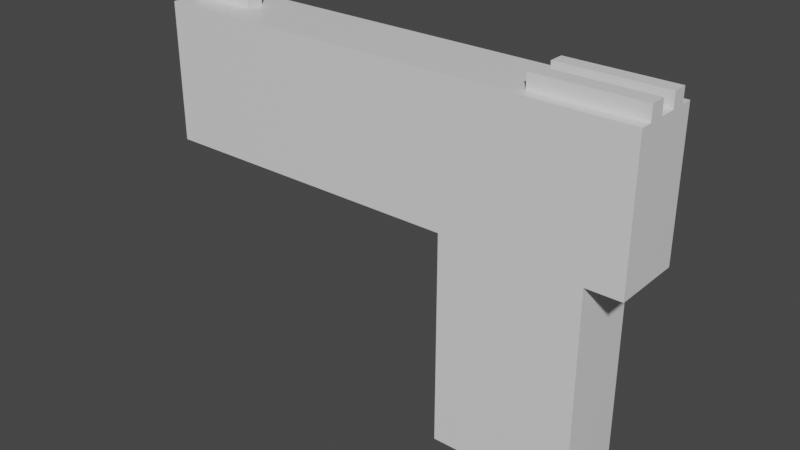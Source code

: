 # Source: glock.blend  (saved by Blender 2.81.16; exported with 4.5.12 LTS)
import bpy
from mathutils import Matrix  # noqa: F401  (used for matrix-valued properties, if any)

bpy.ops.wm.read_factory_settings(use_empty=True)
scene = bpy.context.scene
scene.name = 'Scene'

# ---- collections
col_collection = bpy.data.collections.new('Collection'); scene.collection.children.link(col_collection)

# ---- materials (node trees are filled in below, after node groups)
mat_material = bpy.data.materials.new('Material')
mat_material.alpha_threshold = 0.0
mat_material.use_transparent_shadow = False
mat_material.line_color = (0.0, 0.0, 0.0, 1.0)

# ---- material node trees
mat_material.use_nodes = True; mat_material.node_tree.nodes.clear()
_N = mat_material.node_tree.nodes; _L = mat_material.node_tree.links
n0 = _N.new('ShaderNodeOutputMaterial'); n0.name = 'Material Output'; n0.location = (300, 300)
n1 = _N.new('ShaderNodeBsdfPrincipled'); n1.name = 'Principled BSDF'; n1.location = (10, 300)
n1.distribution = 'GGX'
n1.subsurface_method = 'BURLEY'
n1.inputs[2].default_value = 0.4
n1.inputs[3].default_value = 1.45
n1.inputs[27].default_value = (0.0, 0.0, 0.0, 1.0)
n1.inputs[28].default_value = 1.0
_L.new(n1.outputs[0], n0.inputs[0])
n0.is_active_output = True

# ---- world
world_world = bpy.data.worlds.new('World'); scene.world = world_world
world_world.use_nodes = True; world_world.node_tree.nodes.clear()
_N = world_world.node_tree.nodes; _L = world_world.node_tree.links
n0 = _N.new('ShaderNodeOutputWorld'); n0.name = 'World Output'; n0.location = (300, 300)
n1 = _N.new('ShaderNodeBackground'); n1.name = 'Background'; n1.location = (10, 300)
n1.inputs[0].default_value = (0.05088, 0.05088, 0.05088, 1.0)
_L.new(n1.outputs[0], n0.inputs[0])
n0.is_active_output = True
world_world.color = (0.05088, 0.05088, 0.05088)
world_world.use_sun_shadow = False
world_world.sun_shadow_jitter_overblur = 0.0

# ---- meshes
me_cube = bpy.data.meshes.new('Cube')
me_cube.from_pydata([(1.0, 1.0, 1.0), (1.0, 1.0, -1.0), (1.0, -1.0, 1.0), (1.0, -1.0, -1.0), (-1.0, 1.0, 1.0), (-1.0, 1.0, -1.0), (-1.0, -1.0, 1.0), (-1.0, -1.0, -1.0), (1.0, -1.0, 5.001), (-1.0, -1.0, 5.001), (1.0, 1.0, 5.001), (-1.0, 1.0, 5.001), (1.0, -1.0, 3.017), (-1.0, -1.0, 3.017), (-1.0, 1.0, 3.017), (1.0, 1.0, 3.017), (1.0, -1.0, 6.961), (-1.0, -1.0, 6.961), (1.0, 1.0, 6.961), (-1.0, 1.0, 6.961), (-1.0, -1.0, 5.001), (-1.0, 1.0, 5.001), (-1.0, -1.0, 3.017), (-1.0, 1.0, 3.017), (1.0, -1.0, 6.961), (-1.0, -1.0, 6.961), (1.0, 1.0, 6.961), (-1.0, 1.0, 6.961), (-9.936, -1.0, 5.001), (-9.936, 1.0, 5.001), (-9.936, -1.0, 3.017), (-9.936, 1.0, 3.017), (-7.936, -1.0, 6.961), (-9.936, -1.0, 6.961), (-7.936, 1.0, 6.961), (-9.936, 1.0, 6.961), (1.0, 1.0, -1.0), (1.0, -1.0, -1.0), (-1.0, 1.0, -2.998), (-1.0, -1.0, -2.998), (1.0, 1.0, -2.998), (1.0, -1.0, -2.998), (1.0, 1.0, 5.001), (1.0, -1.0, 5.001), (1.0, -1.0, 3.017), (1.0, 1.0, 3.017), (1.0, 1.0, 6.961), (1.0, -1.0, 6.961), (-1.0, 1.0, -2.998), (-1.0, -1.0, -2.998), (1.0, 1.0, -2.998), (1.0, -1.0, -2.998), (1.0, 1.0, 5.001), (1.0, -1.0, 5.001), (1.0, -1.0, 3.017), (1.0, 1.0, 3.017), (1.0, 1.0, 6.961), (1.0, -1.0, 6.961), (-1.0, 1.0, -2.998), (-1.0, -1.0, -2.998), (1.0, 1.0, -2.998), (1.0, -1.0, -2.998), (3.946, 1.0, 5.001), (3.946, -1.0, 5.001), (3.946, -1.0, 3.017), (3.946, 1.0, 3.017), (3.946, 1.0, 6.961), (3.946, -1.0, 6.961), (2.964, 1.0, 1.0), (2.964, 1.0, -1.0), (2.964, -1.0, 1.0), (2.964, -1.0, -1.0), (2.964, -1.0, 3.017), (2.964, 1.0, 3.017), (2.964, -1.0, -2.998), (2.964, 1.0, -2.998), (-1.0, -0.6552, -1.0), (-1.0, -0.6552, 1.0), (1.0, -0.6552, 3.017), (-1.0, -0.6552, 3.017), (1.0, -0.6552, 6.961), (-1.0, -0.6552, 3.017), (1.0, -0.6552, 6.961), (-9.936, -0.6552, 5.001), (-9.936, -0.6552, 3.017), (-7.936, -0.6552, 6.961), (-9.936, -0.6552, 6.961), (-1.0, -0.6552, -2.998), (1.0, -0.6552, -2.998), (1.0, -0.6552, 3.017), (1.0, -0.6552, 6.961), (-1.0, -0.6552, -2.998), (1.0, -0.6552, -2.998), (1.0, -0.6552, 3.017), (1.0, -0.6552, 6.961), (-1.0, -0.6552, -2.998), (1.0, -0.6552, -2.998), (3.946, -0.6552, 5.001), (3.946, -0.6552, 3.017), (3.946, -0.6552, 6.961), (2.964, -0.6552, 1.0), (2.964, -0.6552, -1.0), (2.964, -0.6552, 3.017), (2.964, -0.6552, -2.998), (-1.0, -0.2069, 1.0), (-1.0, -0.2069, 3.017), (-1.0, -0.2069, 3.017), (-9.936, -0.2069, 5.001), (-9.936, -0.2069, 3.017), (-9.936, -0.2069, 6.961), (1.0, -0.2069, -2.998), (1.0, -0.2069, -2.998), (1.0, -0.2069, -2.998), (2.964, -0.2069, -1.0), (2.964, -0.2069, -2.998), (-1.0, -0.2069, -1.0), (1.0, -0.2069, 3.017), (1.0, -0.2069, 6.961), (1.0, -0.2069, 6.961), (-7.936, -0.2069, 6.961), (-1.0, -0.2069, -2.998), (1.0, -0.2069, 3.017), (1.0, -0.2069, 6.961), (-1.0, -0.2069, -2.998), (1.0, -0.2069, 3.017), (1.0, -0.2069, 6.961), (-1.0, -0.2069, -2.998), (3.946, -0.2069, 5.001), (3.946, -0.2069, 3.017), (3.946, -0.2069, 6.961), (2.964, -0.2069, 1.0), (2.964, -0.2069, 3.017), (-1.0, 0.6805, 1.0), (-1.0, 0.6805, 3.017), (-1.0, 0.6805, 3.017), (-9.936, 0.6805, 5.001), (-9.936, 0.6805, 3.017), (-9.936, 0.6805, 6.961), (1.0, 0.6805, -2.998), (1.0, 0.6805, -2.998), (1.0, 0.6805, -2.998), (2.964, 0.6805, -1.0), (2.964, 0.6805, -2.998), (-1.0, 0.6805, -1.0), (1.0, 0.6805, 3.017), (1.0, 0.6805, 6.961), (1.0, 0.6805, 6.961), (-7.936, 0.6805, 6.961), (-1.0, 0.6805, -2.998), (1.0, 0.6805, 3.017), (1.0, 0.6805, 6.961), (-1.0, 0.6805, -2.998), (1.0, 0.6805, 3.017), (1.0, 0.6805, 6.961), (-1.0, 0.6805, -2.998), (3.946, 0.6805, 5.001), (3.946, 0.6805, 3.017), (3.946, 0.6805, 6.961), (2.964, 0.6805, 1.0), (2.964, 0.6805, 3.017), (-1.0, 0.2709, -1.0), (1.0, 0.2709, 3.017), (1.0, 0.2709, 6.961), (1.0, 0.2709, 6.961), (-7.936, 0.2709, 6.961), (-1.0, 0.2709, -2.998), (1.0, 0.2709, 3.017), (1.0, 0.2709, 6.961), (-1.0, 0.2709, -2.998), (1.0, 0.2709, 3.017), (1.0, 0.2709, 6.961), (-1.0, 0.2709, -2.998), (3.946, 0.2709, 5.001), (3.946, 0.2709, 3.017), (3.946, 0.2709, 6.961), (2.964, 0.2709, 1.0), (2.964, 0.2709, 3.017), (-1.0, 0.2709, 1.0), (-1.0, 0.2709, 3.017), (-1.0, 0.2709, 3.017), (-9.936, 0.2709, 5.001), (-9.936, 0.2709, 3.017), (-9.936, 0.2709, 6.961), (1.0, 0.2709, -2.998), (1.0, 0.2709, -2.998), (1.0, 0.2709, -2.998), (2.964, 0.2709, -1.0), (2.964, 0.2709, -2.998), (1.0, -0.2069, 7.367), (1.0, -0.6552, 7.367), (3.946, -0.2069, 7.367), (3.946, -0.6552, 7.367), (-7.936, 0.2709, 7.367), (-7.936, -0.2069, 7.367), (-9.936, -0.2069, 7.367), (1.0, 0.6805, 7.367), (3.946, 0.6805, 7.367), (1.0, 0.2709, 7.367), (3.946, 0.2709, 7.367), (-9.936, 0.2709, 7.367)], [(37, 36)], [(13, 12, 8, 9), (3, 2, 6, 7), (143, 132, 4, 5), (143, 5, 38, 148), (1, 0, 68, 69), (5, 4, 0, 1), (10, 11, 19, 18), (9, 17, 25, 20), (88, 41, 51, 92), (15, 14, 11, 10), (0, 4, 14, 15), (2, 3, 71, 70), (77, 6, 13, 79), (6, 2, 12, 13), (79, 13, 22, 81), (16, 8, 43, 47), (17, 16, 24, 25), (9, 8, 16, 17), (27, 21, 29, 35), (22, 20, 28, 30), (81, 22, 30, 84), (11, 14, 23, 21), (18, 19, 27, 26), (145, 18, 26, 146), (19, 11, 21, 27), (13, 9, 20, 22), (84, 30, 28, 83), (85, 86, 33, 32), (83, 28, 33, 86), (25, 24, 32, 33), (21, 23, 31, 29), (20, 25, 33, 28), (26, 27, 35, 34), (146, 26, 34, 147), (41, 39, 49, 51), (138, 40, 75, 142), (5, 1, 40, 38), (3, 7, 39, 41), (42, 46, 56, 52), (48, 50, 60, 58), (43, 44, 54, 53), (148, 38, 48, 151), (144, 15, 45, 149), (80, 16, 47, 90), (15, 10, 42, 45), (38, 40, 50, 48), (8, 12, 44, 43), (10, 18, 46, 42), (94, 57, 67, 99), (57, 53, 63, 67), (95, 96, 61, 59), (45, 42, 52, 55), (51, 49, 59, 61), (47, 43, 53, 57), (149, 45, 55, 152), (92, 51, 61, 96), (151, 48, 58, 154), (90, 47, 57, 94), (156, 65, 62, 155), (155, 62, 66, 157), (55, 52, 62, 65), (52, 56, 66, 62), (152, 55, 65, 156), (53, 54, 64, 63), (101, 100, 70, 71), (158, 68, 73, 159), (101, 71, 74, 103), (3, 41, 74, 71), (12, 2, 70, 72), (78, 12, 72, 102), (0, 15, 73, 68), (40, 1, 69, 75), (116, 78, 102, 131), (113, 101, 103, 114), (70, 100, 102, 72), (113, 130, 100, 101), (54, 93, 98, 64), (63, 97, 99, 67), (64, 98, 97, 63), (122, 90, 94, 125), (49, 91, 95, 59), (111, 92, 96, 112), (44, 89, 93, 54), (126, 112, 96, 95), (153, 170, 197, 195), (117, 80, 90, 122), (12, 78, 89, 44), (39, 87, 91, 49), (41, 88, 103, 74), (24, 82, 85, 32), (107, 83, 86, 109), (119, 109, 86, 85), (108, 84, 83, 107), (16, 80, 82, 24), (106, 81, 84, 108), (105, 79, 81, 106), (104, 77, 79, 105), (110, 88, 92, 111), (7, 76, 87, 39), (7, 6, 77, 76), (183, 110, 111, 184), (177, 104, 105, 178), (178, 105, 106, 179), (179, 106, 108, 181), (181, 108, 107, 180), (125, 94, 189, 188), (180, 107, 109, 182), (162, 117, 122, 167), (170, 125, 129, 174), (171, 185, 112, 126), (184, 111, 112, 185), (167, 122, 125, 170), (186, 175, 130, 113), (186, 113, 114, 187), (161, 116, 131, 176), (100, 130, 131, 102), (93, 124, 128, 98), (97, 127, 129, 99), (98, 128, 127, 97), (91, 123, 126, 95), (89, 121, 124, 93), (78, 116, 121, 89), (87, 120, 123, 91), (88, 110, 114, 103), (82, 118, 119, 85), (80, 117, 118, 82), (76, 115, 120, 87), (76, 77, 104, 115), (15, 144, 159, 73), (69, 141, 142, 75), (69, 68, 158, 141), (46, 150, 153, 56), (50, 139, 140, 60), (58, 60, 140, 154), (56, 153, 157, 66), (18, 145, 150, 46), (29, 135, 137, 35), (34, 35, 137, 147), (31, 136, 135, 29), (23, 134, 136, 31), (14, 133, 134, 23), (4, 132, 133, 14), (40, 138, 139, 50), (175, 158, 159, 176), (169, 152, 156, 173), (172, 155, 157, 174), (173, 156, 155, 172), (168, 151, 154, 171), (166, 149, 152, 169), (161, 144, 149, 166), (165, 148, 151, 168), (183, 138, 142, 187), (163, 146, 147, 164), (162, 145, 146, 163), (160, 143, 148, 165), (160, 177, 132, 143), (115, 104, 177, 160), (115, 160, 165, 120), (117, 162, 163, 118), (118, 163, 164, 119), (110, 183, 187, 114), (120, 165, 168, 123), (116, 161, 166, 121), (121, 166, 169, 124), (123, 168, 171, 126), (128, 173, 172, 127), (127, 172, 174, 129), (124, 169, 173, 128), (130, 175, 176, 131), (144, 161, 176, 159), (141, 186, 187, 142), (141, 158, 175, 186), (150, 167, 170, 153), (139, 184, 185, 140), (154, 140, 185, 171), (170, 174, 198, 197), (145, 162, 167, 150), (135, 180, 182, 137), (147, 137, 182, 164), (136, 181, 180, 135), (134, 179, 181, 136), (133, 178, 179, 134), (132, 177, 178, 133), (138, 183, 184, 139), (188, 189, 191, 190), (192, 199, 194, 193), (195, 197, 198, 196), (174, 157, 196, 198), (99, 129, 190, 191), (94, 99, 191, 189), (182, 109, 194, 199), (119, 164, 192, 193), (157, 153, 195, 196), (129, 125, 188, 190), (164, 182, 199, 192), (109, 119, 193, 194)])
_uv = me_cube.uv_layers.new(name='UVMap')
_uv.uv.foreach_set('vector', [0.625, 1.0, 0.625, 0.75, 0.625, 0.75, 0.625, 1.0, 0.375, 0.75, 0.625, 0.75, 0.625, 1.0, 0.375, 1.0, 0.375, 0.2101, 0.625, 0.2101, 0.625, 0.25, 0.375, 0.25, 0.375, 0.2101, 0.375, 0.25, 0.375, 0.25, 0.375, 0.2101, 0.375, 0.5, 0.625, 0.5, 0.625, 0.5, 0.375, 0.5, 0.375, 0.25, 0.625, 0.25, 0.625, 0.5, 0.375, 0.5, 0.625, 0.5, 0.625, 0.25, 0.625, 0.25, 0.625, 0.5, 0.625, 1.0, 0.625, 1.0, 0.625, 1.0, 0.625, 1.0, 0.375, 0.7069, 0.375, 0.75, 0.375, 0.75, 0.1875, 0.3534, 0.625, 0.5, 0.625, 0.25, 0.625, 0.25, 0.625, 0.5, 0.625, 0.5, 0.625, 0.25, 0.625, 0.25, 0.625, 0.5, 0.625, 0.75, 0.375, 0.75, 0.375, 0.75, 0.625, 0.75, 0.625, 0.0431, 0.625, 0.0, 0.625, 0.0, 0.625, 0.0431, 0.625, 1.0, 0.625, 0.75, 0.625, 0.75, 0.625, 1.0, 0.625, 0.0431, 0.625, 0.0, 0.625, 0.0, 0.625, 0.0431, 0.625, 0.75, 0.625, 0.75, 0.625, 0.75, 0.625, 0.75, 0.625, 1.0, 0.625, 0.75, 0.625, 0.75, 0.625, 1.0, 0.625, 1.0, 0.625, 0.75, 0.625, 0.75, 0.625, 1.0, 0.625, 0.25, 0.625, 0.25, 0.625, 0.25, 0.625, 0.25, 0.625, 1.0, 0.625, 1.0, 0.625, 1.0, 0.625, 1.0, 0.625, 0.0431, 0.625, 0.0, 0.625, 0.0, 0.625, 0.0431, 0.625, 0.25, 0.625, 0.25, 0.625, 0.25, 0.625, 0.25, 0.625, 0.5, 0.625, 0.25, 0.625, 0.25, 0.625, 0.5, 0.2561, 0.2098, 0.625, 0.5, 0.625, 0.5, 0.625, 0.5399, 0.625, 0.25, 0.625, 0.25, 0.625, 0.25, 0.625, 0.25, 0.625, 1.0, 0.625, 1.0, 0.625, 1.0, 0.625, 1.0, 0.625, 0.0431, 0.625, 0.0, 0.625, 0.0, 0.625, 0.0431, 0.625, 0.7069, 0.875, 0.7069, 0.875, 0.75, 0.625, 0.75, 0.625, 0.0431, 0.625, 0.0, 0.625, 0.0, 0.625, 0.0431, 0.625, 1.0, 0.625, 0.75, 0.625, 0.75, 0.625, 1.0, 0.625, 0.25, 0.625, 0.25, 0.625, 0.25, 0.625, 0.25, 0.625, 1.0, 0.625, 1.0, 0.625, 1.0, 0.625, 1.0, 0.625, 0.5, 0.625, 0.25, 0.625, 0.25, 0.625, 0.5, 0.625, 0.5399, 0.625, 0.5, 0.625, 0.5, 0.625, 0.5399, 0.375, 0.75, 0.375, 1.0, 0.375, 1.0, 0.375, 0.75, 0.375, 0.5399, 0.375, 0.5, 0.375, 0.5, 0.375, 0.5399, 0.375, 0.25, 0.375, 0.5, 0.375, 0.5, 0.375, 0.25, 0.375, 0.75, 0.375, 1.0, 0.375, 1.0, 0.375, 0.75, 0.625, 0.5, 0.625, 0.5, 0.625, 0.5, 0.625, 0.5, 0.375, 0.25, 0.375, 0.5, 0.375, 0.5, 0.375, 0.25, 0.625, 0.75, 0.625, 0.75, 0.625, 0.75, 0.625, 0.75, 0.375, 0.2101, 0.375, 0.25, 0.375, 0.25, 0.1728, 0.1015, 0.625, 0.5399, 0.625, 0.5, 0.625, 0.5, 0.2881, 0.2442, 0.3125, 0.3534, 0.625, 0.75, 0.625, 0.75, 0.3125, 0.3534, 0.625, 0.5, 0.625, 0.5, 0.625, 0.5, 0.625, 0.5, 0.375, 0.25, 0.375, 0.5, 0.375, 0.5, 0.375, 0.25, 0.625, 0.75, 0.625, 0.75, 0.625, 0.75, 0.625, 0.75, 0.625, 0.5, 0.625, 0.5, 0.625, 0.5, 0.625, 0.5, 0.625, 0.7069, 0.625, 0.75, 0.625, 0.75, 0.625, 0.7069, 0.625, 0.75, 0.625, 0.75, 0.625, 0.75, 0.625, 0.75, 0.125, 0.7069, 0.375, 0.7069, 0.375, 0.75, 0.125, 0.75, 0.625, 0.5, 0.625, 0.5, 0.625, 0.5, 0.625, 0.5, 0.375, 0.75, 0.375, 1.0, 0.375, 1.0, 0.375, 0.75, 0.625, 0.75, 0.625, 0.75, 0.625, 0.75, 0.625, 0.75, 0.2881, 0.2442, 0.625, 0.5, 0.625, 0.5, 0.625, 0.5399, 0.1875, 0.3534, 0.375, 0.75, 0.375, 0.75, 0.375, 0.7069, 0.1728, 0.1015, 0.375, 0.25, 0.375, 0.25, 0.1582, 0.09795, 0.3125, 0.3534, 0.625, 0.75, 0.625, 0.75, 0.625, 0.7069, 0.625, 0.5399, 0.625, 0.5, 0.625, 0.5, 0.625, 0.5399, 0.625, 0.5399, 0.625, 0.5, 0.625, 0.5, 0.625, 0.5399, 0.625, 0.5, 0.625, 0.5, 0.625, 0.5, 0.625, 0.5, 0.625, 0.5, 0.625, 0.5, 0.625, 0.5, 0.625, 0.5, 0.625, 0.5399, 0.625, 0.5, 0.625, 0.5, 0.625, 0.5399, 0.625, 0.75, 0.625, 0.75, 0.625, 0.75, 0.625, 0.75, 0.375, 0.7069, 0.625, 0.7069, 0.625, 0.75, 0.375, 0.75, 0.625, 0.5399, 0.625, 0.5, 0.625, 0.5, 0.625, 0.5399, 0.375, 0.7069, 0.375, 0.75, 0.375, 0.75, 0.375, 0.7069, 0.375, 0.75, 0.375, 0.75, 0.375, 0.75, 0.375, 0.75, 0.625, 0.75, 0.625, 0.75, 0.625, 0.75, 0.625, 0.75, 0.625, 0.7069, 0.625, 0.75, 0.625, 0.75, 0.625, 0.7069, 0.625, 0.5, 0.625, 0.5, 0.625, 0.5, 0.625, 0.5, 0.375, 0.5, 0.375, 0.5, 0.375, 0.5, 0.375, 0.5, 0.625, 0.6509, 0.625, 0.7069, 0.625, 0.7069, 0.625, 0.6509, 0.375, 0.6509, 0.375, 0.7069, 0.375, 0.7069, 0.375, 0.6509, 0.625, 0.75, 0.625, 0.7069, 0.625, 0.7069, 0.625, 0.75, 0.375, 0.6509, 0.625, 0.6509, 0.625, 0.7069, 0.375, 0.7069, 0.625, 0.75, 0.625, 0.7069, 0.625, 0.7069, 0.625, 0.75, 0.625, 0.75, 0.625, 0.7069, 0.625, 0.7069, 0.625, 0.75, 0.625, 0.75, 0.625, 0.7069, 0.625, 0.7069, 0.625, 0.75, 0.1986, 0.1966, 0.3125, 0.3534, 0.625, 0.7069, 0.625, 0.6509, 0.375, 0.0, 0.1875, 0.02155, 0.1875, 0.02155, 0.375, 0.0, 0.1533, 0.261, 0.1875, 0.3534, 0.375, 0.7069, 0.375, 0.6509, 0.625, 0.75, 0.3125, 0.3534, 0.625, 0.7069, 0.625, 0.75, 0.125, 0.6509, 0.375, 0.6509, 0.375, 0.7069, 0.125, 0.7069, 0.625, 0.5399, 0.625, 0.5911, 0.625, 0.5911, 0.625, 0.5399, 0.1986, 0.1966, 0.3125, 0.3534, 0.3125, 0.3534, 0.1986, 0.1966, 0.625, 0.75, 0.625, 0.7069, 0.3125, 0.3534, 0.625, 0.75, 0.375, 0.0, 0.375, 0.0431, 0.1875, 0.02155, 0.375, 0.0, 0.375, 0.75, 0.375, 0.7069, 0.375, 0.7069, 0.375, 0.75, 0.625, 0.75, 0.625, 0.7069, 0.625, 0.7069, 0.625, 0.75, 0.625, 0.09914, 0.625, 0.0431, 0.625, 0.0431, 0.625, 0.09914, 0.625, 0.6509, 0.875, 0.6509, 0.875, 0.7069, 0.625, 0.7069, 0.625, 0.09914, 0.625, 0.0431, 0.625, 0.0431, 0.625, 0.09914, 0.625, 0.75, 0.3125, 0.3534, 0.625, 0.7069, 0.625, 0.75, 0.625, 0.09914, 0.625, 0.0431, 0.625, 0.0431, 0.625, 0.09914, 0.625, 0.09914, 0.625, 0.0431, 0.625, 0.0431, 0.625, 0.09914, 0.625, 0.09914, 0.625, 0.0431, 0.625, 0.0431, 0.625, 0.09914, 0.375, 0.6509, 0.375, 0.7069, 0.1875, 0.3534, 0.1533, 0.261, 0.375, 0.0, 0.375, 0.0431, 0.375, 0.0431, 0.375, 0.0, 0.375, 0.0, 0.625, 0.0, 0.625, 0.0431, 0.375, 0.0431, 0.375, 0.5911, 0.375, 0.6509, 0.1533, 0.261, 0.1347, 0.2108, 0.625, 0.1589, 0.625, 0.09914, 0.625, 0.09914, 0.625, 0.1589, 0.625, 0.1589, 0.625, 0.09914, 0.625, 0.09914, 0.625, 0.1589, 0.625, 0.1589, 0.625, 0.09914, 0.625, 0.09914, 0.625, 0.1589, 0.625, 0.1589, 0.625, 0.09914, 0.625, 0.09914, 0.625, 0.1589, 0.625, 0.6509, 0.625, 0.7069, 0.625, 0.7069, 0.625, 0.6509, 0.625, 0.1589, 0.625, 0.09914, 0.625, 0.09914, 0.625, 0.1589, 0.1148, 0.1019, 0.1986, 0.1966, 0.1986, 0.1966, 0.1148, 0.1019, 0.625, 0.5911, 0.625, 0.6509, 0.625, 0.6509, 0.625, 0.5911, 0.125, 0.5911, 0.375, 0.5911, 0.375, 0.6509, 0.125, 0.6509, 0.1347, 0.2108, 0.1533, 0.261, 0.375, 0.6509, 0.375, 0.5911, 0.1148, 0.1019, 0.1986, 0.1966, 0.625, 0.6509, 0.625, 0.5911, 0.375, 0.5911, 0.625, 0.5911, 0.625, 0.6509, 0.375, 0.6509, 0.375, 0.5911, 0.375, 0.6509, 0.375, 0.6509, 0.375, 0.5911, 0.625, 0.5911, 0.625, 0.6509, 0.625, 0.6509, 0.625, 0.5911, 0.625, 0.7069, 0.625, 0.6509, 0.625, 0.6509, 0.625, 0.7069, 0.625, 0.7069, 0.625, 0.6509, 0.625, 0.6509, 0.625, 0.7069, 0.625, 0.7069, 0.625, 0.6509, 0.625, 0.6509, 0.625, 0.7069, 0.625, 0.7069, 0.625, 0.6509, 0.625, 0.6509, 0.625, 0.7069, 0.1875, 0.02155, 0.1533, 0.04564, 0.1191, 0.04171, 0.1875, 0.02155, 0.3125, 0.3534, 0.2555, 0.261, 0.625, 0.6509, 0.625, 0.7069, 0.625, 0.7069, 0.625, 0.6509, 0.2555, 0.261, 0.3125, 0.3534, 0.375, 0.0431, 0.375, 0.09914, 0.1533, 0.04564, 0.1875, 0.02155, 0.375, 0.7069, 0.375, 0.6509, 0.375, 0.6509, 0.375, 0.7069, 0.625, 0.7069, 0.625, 0.6509, 0.625, 0.6509, 0.625, 0.7069, 0.3125, 0.3534, 0.1986, 0.1966, 0.625, 0.6509, 0.625, 0.7069, 0.375, 0.0431, 0.375, 0.09914, 0.375, 0.09914, 0.375, 0.0431, 0.375, 0.0431, 0.625, 0.0431, 0.625, 0.09914, 0.375, 0.09914, 0.625, 0.5, 0.625, 0.5399, 0.625, 0.5399, 0.625, 0.5, 0.375, 0.5, 0.375, 0.5399, 0.375, 0.5399, 0.375, 0.5, 0.375, 0.5, 0.625, 0.5, 0.625, 0.5399, 0.375, 0.5399, 0.625, 0.5, 0.2561, 0.2098, 0.625, 0.5399, 0.625, 0.5, 0.375, 0.5, 0.1728, 0.2442, 0.375, 0.5399, 0.375, 0.5, 0.125, 0.5, 0.375, 0.5, 0.375, 0.5399, 0.125, 0.5399, 0.625, 0.5, 0.625, 0.5399, 0.625, 0.5399, 0.625, 0.5, 0.625, 0.5, 0.2561, 0.2098, 0.2561, 0.2098, 0.625, 0.5, 0.625, 0.25, 0.625, 0.2101, 0.625, 0.2101, 0.625, 0.25, 0.625, 0.5, 0.875, 0.5, 0.875, 0.5399, 0.625, 0.5399, 0.625, 0.25, 0.625, 0.2101, 0.625, 0.2101, 0.625, 0.25, 0.625, 0.25, 0.625, 0.2101, 0.625, 0.2101, 0.625, 0.25, 0.625, 0.25, 0.625, 0.2101, 0.625, 0.2101, 0.625, 0.25, 0.625, 0.25, 0.625, 0.2101, 0.625, 0.2101, 0.625, 0.25, 0.375, 0.5, 0.375, 0.5399, 0.1728, 0.2442, 0.375, 0.5, 0.625, 0.5911, 0.625, 0.5399, 0.625, 0.5399, 0.625, 0.5911, 0.625, 0.5911, 0.625, 0.5399, 0.625, 0.5399, 0.625, 0.5911, 0.625, 0.5911, 0.625, 0.5399, 0.625, 0.5399, 0.625, 0.5911, 0.625, 0.5911, 0.625, 0.5399, 0.625, 0.5399, 0.625, 0.5911, 0.1347, 0.05865, 0.1728, 0.1015, 0.1582, 0.09795, 0.08191, 0.03786, 0.2245, 0.2108, 0.2881, 0.2442, 0.625, 0.5399, 0.625, 0.5911, 0.625, 0.5911, 0.625, 0.5399, 0.2881, 0.2442, 0.2245, 0.2108, 0.375, 0.1589, 0.375, 0.2101, 0.1728, 0.1015, 0.1347, 0.05865, 0.375, 0.5911, 0.375, 0.5399, 0.375, 0.5399, 0.375, 0.5911, 0.625, 0.5911, 0.625, 0.5399, 0.625, 0.5399, 0.625, 0.5911, 0.1148, 0.1019, 0.2561, 0.2098, 0.625, 0.5399, 0.625, 0.5911, 0.375, 0.1589, 0.375, 0.2101, 0.375, 0.2101, 0.375, 0.1589, 0.375, 0.1589, 0.625, 0.1589, 0.625, 0.2101, 0.375, 0.2101, 0.375, 0.09914, 0.625, 0.09914, 0.625, 0.1589, 0.375, 0.1589, 0.375, 0.09914, 0.375, 0.1589, 0.375, 0.1589, 0.375, 0.09914, 0.1986, 0.1966, 0.1148, 0.1019, 0.625, 0.5911, 0.625, 0.6509, 0.625, 0.6509, 0.625, 0.5911, 0.625, 0.5911, 0.625, 0.6509, 0.375, 0.6509, 0.375, 0.5911, 0.375, 0.5911, 0.375, 0.6509, 0.375, 0.09914, 0.375, 0.1589, 0.1347, 0.05865, 0.1533, 0.04564, 0.625, 0.6509, 0.625, 0.5911, 0.2245, 0.2108, 0.2555, 0.261, 0.2555, 0.261, 0.2245, 0.2108, 0.625, 0.5911, 0.625, 0.6509, 0.1533, 0.04564, 0.1347, 0.05865, 0.08191, 0.03786, 0.1191, 0.04171, 0.625, 0.6509, 0.625, 0.5911, 0.625, 0.5911, 0.625, 0.6509, 0.625, 0.6509, 0.625, 0.5911, 0.625, 0.5911, 0.625, 0.6509, 0.625, 0.6509, 0.625, 0.5911, 0.625, 0.5911, 0.625, 0.6509, 0.625, 0.6509, 0.625, 0.5911, 0.625, 0.5911, 0.625, 0.6509, 0.625, 0.5399, 0.625, 0.5911, 0.625, 0.5911, 0.625, 0.5399, 0.375, 0.5399, 0.375, 0.5911, 0.375, 0.5911, 0.375, 0.5399, 0.375, 0.5399, 0.625, 0.5399, 0.625, 0.5911, 0.375, 0.5911, 0.2561, 0.2098, 0.1148, 0.1019, 0.625, 0.5911, 0.625, 0.5399, 0.1728, 0.2442, 0.1347, 0.2108, 0.375, 0.5911, 0.375, 0.5399, 0.125, 0.5399, 0.375, 0.5399, 0.375, 0.5911, 0.125, 0.5911, 0.625, 0.5911, 0.625, 0.5911, 0.625, 0.5911, 0.625, 0.5911, 0.2561, 0.2098, 0.1148, 0.1019, 0.1148, 0.1019, 0.2561, 0.2098, 0.625, 0.2101, 0.625, 0.1589, 0.625, 0.1589, 0.625, 0.2101, 0.625, 0.5399, 0.875, 0.5399, 0.875, 0.5911, 0.625, 0.5911, 0.625, 0.2101, 0.625, 0.1589, 0.625, 0.1589, 0.625, 0.2101, 0.625, 0.2101, 0.625, 0.1589, 0.625, 0.1589, 0.625, 0.2101, 0.625, 0.2101, 0.625, 0.1589, 0.625, 0.1589, 0.625, 0.2101, 0.625, 0.2101, 0.625, 0.1589, 0.625, 0.1589, 0.625, 0.2101, 0.375, 0.5399, 0.375, 0.5911, 0.1347, 0.2108, 0.1728, 0.2442, 0.625, 0.6509, 0.625, 0.7069, 0.625, 0.7069, 0.625, 0.6509, 0.625, 0.5911, 0.875, 0.5911, 0.875, 0.6509, 0.625, 0.6509, 0.625, 0.5399, 0.625, 0.5911, 0.625, 0.5911, 0.625, 0.5399, 0.625, 0.5911, 0.625, 0.5399, 0.625, 0.5399, 0.625, 0.5911, 0.625, 0.7069, 0.625, 0.6509, 0.625, 0.6509, 0.625, 0.7069, 0.625, 0.7069, 0.625, 0.7069, 0.625, 0.7069, 0.625, 0.7069, 0.625, 0.1589, 0.625, 0.09914, 0.625, 0.09914, 0.625, 0.1589, 0.625, 0.6509, 0.625, 0.5911, 0.625, 0.5911, 0.625, 0.6509, 0.625, 0.5399, 0.625, 0.5399, 0.625, 0.5399, 0.625, 0.5399, 0.625, 0.6509, 0.625, 0.6509, 0.625, 0.6509, 0.625, 0.6509, 0.625, 0.5911, 0.875, 0.5911, 0.875, 0.5911, 0.625, 0.5911, 0.875, 0.6509, 0.625, 0.6509, 0.625, 0.6509, 0.875, 0.6509])
me_cube.materials.append(mat_material)
me_cube.use_remesh_preserve_volume = False
me_cube.use_remesh_preserve_attributes = False
me_cube.use_mirror_vertex_groups = False
me_cube.update()

# ---- objects
ob_cube = bpy.data.objects.new('Cube', me_cube)

# ---- transforms, parenting, visibility, modifiers, constraints
ob_cube.location = (0.0, 0.0, 0.0)
ob_cube.lock_rotations_4d = False
ob_cube.empty_display_type = 'ARROWS'
ob_cube.lineart.crease_threshold = 0.0

# ---- collection membership
col_collection.objects.link(ob_cube)

# ---- scene / render settings (as saved in the file)
scene.frame_start = 1; scene.frame_end = 250; scene.frame_set(1)
scene.render.engine = 'BLENDER_EEVEE_NEXT'
scene.cycles.use_denoising = False
scene.cycles.samples = 128
scene.cycles.sampling_pattern = 'TABULATED_SOBOL'
scene.cycles.use_adaptive_sampling = False
scene.cycles.use_light_tree = False
scene.view_settings.view_transform = 'Filmic'
bpy.context.view_layer.update()

# ---- added for rendering (the .blend has no active camera and no usable light): camera, sun
cam_auto = bpy.data.cameras.new('AutoCamera')
cam_auto.lens = 50.0
cam_auto.sensor_width = 36.0
cam_auto.clip_end = 1000.0
ob_auto_camera = bpy.data.objects.new('AutoCamera', cam_auto)
scene.collection.objects.link(ob_auto_camera)
ob_auto_camera.location = (13.1409, -19.3631, 15.0933)
ob_auto_camera.rotation_euler = (1.09748, -7.21219e-08, 0.694738)
scene.camera = ob_auto_camera
light_auto_sun = bpy.data.lights.new('AutoSun', 'SUN')
light_auto_sun.energy = 3.0
light_auto_sun.angle = 0.0523599
ob_auto_sun = bpy.data.objects.new('AutoSun', light_auto_sun)
scene.collection.objects.link(ob_auto_sun)
ob_auto_sun.rotation_euler = (0.872665, 0.174533, 0.523599)
bpy.context.view_layer.update()
